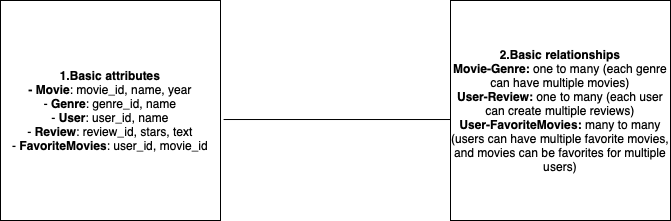

The diagram above was exported from draw.io. Its source (the exported page's mxGraphModel, read from the mxfile embedded in the PNG):
<mxGraphModel dx="954" dy="647" grid="1" gridSize="10" guides="1" tooltips="1" connect="1" arrows="1" fold="1" page="1" pageScale="1" pageWidth="827" pageHeight="1169" math="0" shadow="0">
  <root>
    <mxCell id="0" />
    <mxCell id="1" parent="0" />
    <mxCell id="6GmfqQrfMhVk2Srj_eXM-1" value="&lt;b&gt;1.Basic attributes&lt;/b&gt;&lt;div&gt;&lt;b&gt;- Movie&lt;/b&gt;: movie_id, name, year&lt;/div&gt;&lt;div&gt;- &lt;b&gt;Genre&lt;/b&gt;: genre_id, name&lt;/div&gt;&lt;div&gt;- &lt;b&gt;User&lt;/b&gt;: user_id, name&lt;/div&gt;&lt;div&gt;- &lt;b&gt;Review&lt;/b&gt;: review_id, stars, text&lt;/div&gt;&lt;div&gt;- &lt;b&gt;FavoriteMovies&lt;/b&gt;: user_id, movie_id&lt;/div&gt;" style="whiteSpace=wrap;html=1;aspect=fixed;" vertex="1" parent="1">
      <mxGeometry x="50" y="230" width="220" height="220" as="geometry" />
    </mxCell>
    <mxCell id="6GmfqQrfMhVk2Srj_eXM-2" value="" style="endArrow=none;html=1;rounded=0;entryX=0;entryY=0.541;entryDx=0;entryDy=0;entryPerimeter=0;exitX=1.014;exitY=0.541;exitDx=0;exitDy=0;exitPerimeter=0;" edge="1" parent="1" source="6GmfqQrfMhVk2Srj_eXM-1" target="6GmfqQrfMhVk2Srj_eXM-3">
      <mxGeometry width="50" height="50" relative="1" as="geometry">
        <mxPoint x="260" y="160" as="sourcePoint" />
        <mxPoint x="480" y="160" as="targetPoint" />
      </mxGeometry>
    </mxCell>
    <mxCell id="6GmfqQrfMhVk2Srj_eXM-3" value="&lt;b&gt;2.Basic relationships&lt;/b&gt;&lt;div&gt;&lt;b&gt;Movie-Genre: &lt;/b&gt;one to many (each genre can have multiple movies)&lt;/div&gt;&lt;div&gt;&lt;b&gt;User-Review: &lt;/b&gt;one to many (each user can create multiple reviews)&lt;/div&gt;&lt;div style=&quot;&quot;&gt;&lt;b&gt;User-FavoriteMovies: &lt;/b&gt;many to many (&lt;span style=&quot;text-align: start;&quot;&gt;users can have multiple favorite movies, and movies can be favorites for multiple users)&lt;/span&gt;&lt;/div&gt;" style="whiteSpace=wrap;html=1;aspect=fixed;" vertex="1" parent="1">
      <mxGeometry x="500" y="230" width="220" height="220" as="geometry" />
    </mxCell>
  </root>
</mxGraphModel>